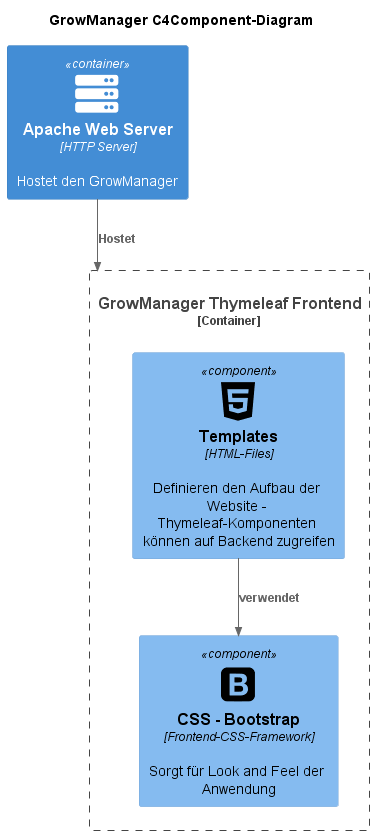

The diagram above was rendered by PlantUML. Its source (embedded in the PNG):
@startuml GrowManager_C4ComponentFrontend
!include https://raw.githubusercontent.com/plantuml-stdlib/C4-PlantUML/master/C4_Component.puml
!define DEVICONS https://raw.githubusercontent.com/tupadr3/plantuml-icon-font-sprites/master/devicons
!define FONTAWESOME https://raw.githubusercontent.com/tupadr3/plantuml-icon-font-sprites/master/font-awesome-5
' uncomment the following line and comment the first to use locally
' !include C4_Container.puml
!include FONTAWESOME/server.puml
!include DEVICONS/database.puml
!include FONTAWESOME/server.puml
!include DEVICONS/bootstrap.puml
!include DEVICONS/html5.puml

title GrowManager C4Component-Diagram

Container(webserver, "Apache Web Server", "HTTP Server", "Hostet den GrowManager", "server")

Container_Boundary(growmanager, "GrowManager Thymeleaf Frontend") {
    
    Component(templates, "Templates", "HTML-Files", "Definieren den Aufbau der Website - Thymeleaf-Komponenten können auf Backend zugreifen", "html5")
    Component(css, "CSS - Bootstrap", "Frontend-CSS-Framework", "Sorgt für Look and Feel der Anwendung", "bootstrap")
    
    Rel(templates, css, "verwendet")
    Rel(webserver, growmanager, "Hostet")
    
    
}

@enduml